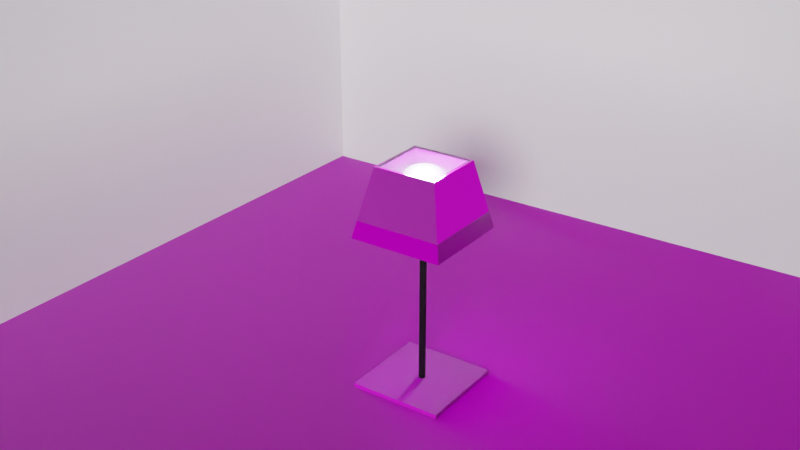 # Source: Lampe1.blend  (saved by Blender 3.4.6; exported with 4.5.12 LTS)
import bpy
from mathutils import Matrix  # noqa: F401  (used for matrix-valued properties, if any)

bpy.ops.wm.read_factory_settings(use_empty=True)
scene = bpy.context.scene
scene.name = 'Scene'

# ---- collections
col_global = bpy.data.collections.new('Global'); scene.collection.children.link(col_global)
col_lampe = bpy.data.collections.new('Lampe'); scene.collection.children.link(col_lampe)

# ---- images (referenced by path relative to the original .blend; pixels are not part of the script)
import os
ASSET_DIR = os.environ.get("B2B_ASSET_DIR", "")  # directory of the original .blend (textures are referenced by path, not embedded)
HERE = os.path.dirname(os.path.abspath(__file__))  # packed textures are extracted next to this script under _unpacked/

def load_image(name, relpath, width, height, colorspace="sRGB"):
    """Load a texture the original file referenced (path relative to the .blend, or extracted next to this script)."""
    p = next((c for c in (os.path.join(HERE, relpath), os.path.join(ASSET_DIR, relpath)) if relpath and os.path.exists(c)), "")
    if p:
        img = bpy.data.images.load(p, check_existing=True)
        img.name = name
    else:  # same state as the original file: an image datablock whose file is absent (Cycles renders it pink)
        img = bpy.data.images.new(name, width, height)
        img.source = "FILE"
        img.filepath = "//" + (relpath or name)
    img.colorspace_settings.name = colorspace
    return img
img_wood_table_worn_disp_4k_png_001 = load_image('wood_table_worn_disp_4k.png.001', 'wood_table_worn_disp_4k.png', 1024, 1024, 'Non-Color')
img_plywood_diff_4k_jpg_002 = load_image('plywood_diff_4k.jpg.002', 'plywood_diff_4k.jpg', 1024, 1024, 'sRGB')
img_plywood_rough_4k_jpg_001 = load_image('plywood_rough_4k.jpg.001', 'plywood_rough_4k.jpg', 1024, 1024, 'Non-Color')
img_plywood_nor_gl_4k_exr_001 = load_image('plywood_nor_gl_4k.exr.001', 'plywood_nor_gl_4k.exr', 1024, 1024, 'Non-Color')
img_wood_table_worn_disp_4k_png_002 = load_image('wood_table_worn_disp_4k.png.002', 'wood_table_worn_disp_4k.png', 1024, 1024, 'Non-Color')
img_wood_table_worn_diff_4k_jpg = load_image('wood_table_worn_diff_4k.jpg', 'wood_table_worn_diff_4k.jpg', 1024, 1024, 'sRGB')
img_wood_table_worn_rough_4k_exr = load_image('wood_table_worn_rough_4k.exr', 'wood_table_worn_rough_4k.exr', 1024, 1024, 'Non-Color')
img_wood_table_worn_nor_gl_4k_exr = load_image('wood_table_worn_nor_gl_4k.exr', 'wood_table_worn_nor_gl_4k.exr', 1024, 1024, 'Non-Color')

# ---- materials (node trees are filled in below, after node groups)
mat_material = bpy.data.materials.new('Material')
mat_material_007 = bpy.data.materials.new('Material.007')
mat_material_003 = bpy.data.materials.new('Material.003')
mat_material_004 = bpy.data.materials.new('Material.004')
mat_material_002 = bpy.data.materials.new('Material.002')
mat_material_005 = bpy.data.materials.new('Material.005')
mat_material_001 = bpy.data.materials.new('Material.001')

# ---- material node trees
mat_material.use_nodes = True; mat_material.node_tree.nodes.clear()
_N = mat_material.node_tree.nodes; _L = mat_material.node_tree.links
n0 = _N.new('ShaderNodeBsdfPrincipled'); n0.name = 'Principled BSDF'; n0.location = (10, 300)
n0.distribution = 'GGX'
n0.subsurface_method = 'RANDOM_WALK_SKIN'
n0.inputs[0].default_value = (1.0, 1.0, 1.0, 1.0)
n0.inputs[3].default_value = 1.45
n0.inputs[27].default_value = (0.0, 0.0, 0.0, 1.0)
n0.inputs[28].default_value = 1.0
n1 = _N.new('ShaderNodeOutputMaterial'); n1.name = 'Material Output'; n1.location = (300, 300)
_L.new(n0.outputs[0], n1.inputs[0])
n1.is_active_output = True
mat_material_007.use_nodes = True; mat_material_007.node_tree.nodes.clear()
_N = mat_material_007.node_tree.nodes; _L = mat_material_007.node_tree.links
n0 = _N.new('ShaderNodeBsdfPrincipled'); n0.name = 'Principled BSDF'; n0.location = (10, 300)
n0.distribution = 'GGX'
n0.subsurface_method = 'RANDOM_WALK_SKIN'
n0.inputs[0].default_value = (1.0, 1.0, 1.0, 1.0)
n0.inputs[3].default_value = 1.45
n0.inputs[27].default_value = (0.0, 0.0, 0.0, 1.0)
n0.inputs[28].default_value = 1.0
n1 = _N.new('ShaderNodeOutputMaterial'); n1.name = 'Material Output'; n1.location = (300, 300)
_L.new(n0.outputs[0], n1.inputs[0])
n1.is_active_output = True
mat_material_003.use_nodes = True; mat_material_003.node_tree.nodes.clear()
_N = mat_material_003.node_tree.nodes; _L = mat_material_003.node_tree.links
n0 = _N.new('ShaderNodeOutputMaterial'); n0.name = 'Material Output'; n0.location = (300, 300)
n1 = _N.new('ShaderNodeBsdfPrincipled'); n1.name = 'Principled BSDF'; n1.location = (10, 300)
n1.distribution = 'GGX'
n1.subsurface_method = 'BURLEY'
n1.inputs[3].default_value = 1.45
n1.inputs[27].default_value = (0.0, 0.0, 0.0, 1.0)
n1.inputs[28].default_value = 1.0
n2 = _N.new('ShaderNodeTexImage'); n2.name = 'Image Texture'; n2.location = (88, -870)
n2.label = 'Displacement'
n2.image = img_wood_table_worn_disp_4k_png_001
n3 = _N.new('ShaderNodeDisplacement'); n3.name = 'Displacement'; n3.location = (10, -260)
n3.inputs[2].default_value = 1.0
n4 = _N.new('ShaderNodeTexImage'); n4.name = 'Image Texture.001'; n4.location = (88, -30)
n4.label = 'Base Color'
n4.image = img_plywood_diff_4k_jpg_002
n5 = _N.new('ShaderNodeTexImage'); n5.name = 'Image Texture.002'; n5.location = (88, -310)
n5.label = 'Roughness'
n5.image = img_plywood_rough_4k_jpg_001
n6 = _N.new('ShaderNodeTexImage'); n6.name = 'Image Texture.003'; n6.location = (88, -590)
n6.label = 'Normal'
n6.image = img_plywood_nor_gl_4k_exr_001
n7 = _N.new('ShaderNodeNormalMap'); n7.name = 'Normal Map'; n7.location = (-240, -60)
n8 = _N.new('ShaderNodeMapping'); n8.name = 'Mapping'; n8.location = (230, -30)
n9 = _N.new('NodeReroute'); n9.name = 'Reroute'; n9.location = (38, -586)
n9.width = 16
n9.socket_idname = 'NodeSocketVector'
n10 = _N.new('ShaderNodeTexCoord'); n10.name = 'Texture Coordinate'; n10.location = (30, -30)
n11 = _N.new('NodeFrame'); n11.name = 'Frame'; n11.location = (-1270, 330)
n11.label = 'Mapping'
n11.width = 400
n12 = _N.new('NodeFrame'); n12.name = 'Frame.001'; n12.location = (-628, 530)
n12.label = 'Textures'
n12.width = 358
n2.parent = n12
n4.parent = n12
n5.parent = n12
n6.parent = n12
n8.parent = n11
n9.parent = n12
n10.parent = n11
_L.new(n1.outputs[0], n0.inputs[0])
_L.new(n2.outputs[0], n3.inputs[0])
_L.new(n3.outputs[0], n0.inputs[2])
_L.new(n4.outputs[0], n1.inputs[0])
_L.new(n5.outputs[0], n1.inputs[2])
_L.new(n6.outputs[0], n7.inputs[1])
_L.new(n7.outputs[0], n1.inputs[5])
_L.new(n9.outputs[0], n4.inputs[0])
_L.new(n9.outputs[0], n5.inputs[0])
_L.new(n9.outputs[0], n6.inputs[0])
_L.new(n9.outputs[0], n2.inputs[0])
_L.new(n8.outputs[0], n9.inputs[0])
_L.new(n10.outputs[2], n8.inputs[0])
n0.is_active_output = True
mat_material_004.use_nodes = True; mat_material_004.node_tree.nodes.clear()
_N = mat_material_004.node_tree.nodes; _L = mat_material_004.node_tree.links
n0 = _N.new('ShaderNodeOutputMaterial'); n0.name = 'Material Output'; n0.location = (300, 300)
n1 = _N.new('ShaderNodeBsdfPrincipled'); n1.name = 'Principled BSDF'; n1.location = (10, 300)
n1.distribution = 'GGX'
n1.subsurface_method = 'BURLEY'
n1.inputs[3].default_value = 1.45
n1.inputs[27].default_value = (0.0, 0.0, 0.0, 1.0)
n1.inputs[28].default_value = 1.0
n2 = _N.new('ShaderNodeTexImage'); n2.name = 'Image Texture'; n2.location = (88, -870)
n2.label = 'Displacement'
n2.image = img_wood_table_worn_disp_4k_png_002
n3 = _N.new('ShaderNodeDisplacement'); n3.name = 'Displacement'; n3.location = (10, -260)
n3.inputs[2].default_value = 1.0
n4 = _N.new('ShaderNodeTexImage'); n4.name = 'Image Texture.001'; n4.location = (88, -30)
n4.label = 'Base Color'
n4.image = img_wood_table_worn_diff_4k_jpg
n5 = _N.new('ShaderNodeTexImage'); n5.name = 'Image Texture.002'; n5.location = (88, -310)
n5.label = 'Roughness'
n5.image = img_wood_table_worn_rough_4k_exr
n6 = _N.new('ShaderNodeTexImage'); n6.name = 'Image Texture.003'; n6.location = (88, -590)
n6.label = 'Normal'
n6.image = img_wood_table_worn_nor_gl_4k_exr
n7 = _N.new('ShaderNodeNormalMap'); n7.name = 'Normal Map'; n7.location = (-240, -60)
n8 = _N.new('ShaderNodeMapping'); n8.name = 'Mapping'; n8.location = (230, -30)
n9 = _N.new('NodeReroute'); n9.name = 'Reroute'; n9.location = (38, -586)
n9.width = 16
n9.socket_idname = 'NodeSocketVector'
n10 = _N.new('ShaderNodeTexCoord'); n10.name = 'Texture Coordinate'; n10.location = (30, -30)
n11 = _N.new('NodeFrame'); n11.name = 'Frame'; n11.location = (-1270, 330)
n11.label = 'Mapping'
n11.width = 580
n12 = _N.new('NodeFrame'); n12.name = 'Frame.001'; n12.location = (-628, 530)
n12.label = 'Textures'
n12.width = 358
n2.parent = n12
n4.parent = n12
n5.parent = n12
n6.parent = n12
n8.parent = n11
n9.parent = n12
n10.parent = n11
_L.new(n1.outputs[0], n0.inputs[0])
_L.new(n2.outputs[0], n3.inputs[0])
_L.new(n3.outputs[0], n0.inputs[2])
_L.new(n4.outputs[0], n1.inputs[0])
_L.new(n5.outputs[0], n1.inputs[2])
_L.new(n6.outputs[0], n7.inputs[1])
_L.new(n7.outputs[0], n1.inputs[5])
_L.new(n9.outputs[0], n4.inputs[0])
_L.new(n9.outputs[0], n5.inputs[0])
_L.new(n9.outputs[0], n6.inputs[0])
_L.new(n9.outputs[0], n2.inputs[0])
_L.new(n8.outputs[0], n9.inputs[0])
_L.new(n10.outputs[2], n8.inputs[0])
n0.is_active_output = True
mat_material_002.use_nodes = True; mat_material_002.node_tree.nodes.clear()
_N = mat_material_002.node_tree.nodes; _L = mat_material_002.node_tree.links
n0 = _N.new('ShaderNodeOutputMaterial'); n0.name = 'Material Output'; n0.location = (300, 300)
n1 = _N.new('ShaderNodeBsdfPrincipled'); n1.name = 'Principled BSDF'; n1.location = (10, 300)
n1.distribution = 'GGX'
n1.subsurface_method = 'BURLEY'
n1.inputs[0].default_value = (0.0, 0.0, 0.0, 1.0)
n1.inputs[3].default_value = 1.45
n1.inputs[27].default_value = (0.0, 0.0, 0.0, 1.0)
n1.inputs[28].default_value = 1.0
_L.new(n1.outputs[0], n0.inputs[0])
n0.is_active_output = True
mat_material_005.use_nodes = True; mat_material_005.node_tree.nodes.clear()
_N = mat_material_005.node_tree.nodes; _L = mat_material_005.node_tree.links
n0 = _N.new('ShaderNodeOutputMaterial'); n0.name = 'Material Output'; n0.location = (460, 300)
n1 = _N.new('ShaderNodeValToRGB'); n1.name = 'ColorRamp'; n1.location = (-75, 165)
n1.color_ramp.color_mode = 'HSV'
while len(n1.color_ramp.elements) > 1: n1.color_ramp.elements.remove(n1.color_ramp.elements[-1])
n1.color_ramp.elements[0].position = 0.0; n1.color_ramp.elements[0].color = (0.5225, 0.5382, 1.0, 1.0)
_e = n1.color_ramp.elements.new(1.0); _e.color = (0.5225, 0.9007, 1.0, 1.0)
n2 = _N.new('ShaderNodeHueSaturation'); n2.name = 'Hue Saturation Value'; n2.location = (245, 189)
n2.inputs[1].default_value = 0.5
n3 = _N.new('ShaderNodeBsdfPrincipled'); n3.name = 'Principled BSDF'; n3.location = (475, 263)
n3.distribution = 'GGX'
n3.subsurface_method = 'BURLEY'
n3.inputs[2].default_value = 0.25
n3.inputs[3].default_value = 1.45
n3.inputs[18].default_value = 1.0
n3.inputs[19].default_value = 0.1875
n3.inputs[20].default_value = 0.25
n3.inputs[27].default_value = (0.0, 0.0, 0.0, 1.0)
n3.inputs[28].default_value = 1.0
_L.new(n3.outputs[0], n0.inputs[0])
_L.new(n1.outputs[0], n2.inputs[4])
_L.new(n2.outputs[0], n3.inputs[0])
n0.is_active_output = True
mat_material_001.use_nodes = True; mat_material_001.node_tree.nodes.clear()
_N = mat_material_001.node_tree.nodes; _L = mat_material_001.node_tree.links
n0 = _N.new('ShaderNodeOutputMaterial'); n0.name = 'Material Output'; n0.location = (460, 300)
n1 = _N.new('ShaderNodeValToRGB'); n1.name = 'ColorRamp'; n1.location = (-75, 165)
n1.color_ramp.color_mode = 'HSV'
while len(n1.color_ramp.elements) > 1: n1.color_ramp.elements.remove(n1.color_ramp.elements[-1])
n1.color_ramp.elements[0].position = 0.0; n1.color_ramp.elements[0].color = (0.5225, 0.5382, 1.0, 1.0)
_e = n1.color_ramp.elements.new(1.0); _e.color = (0.5225, 0.9007, 1.0, 1.0)
n2 = _N.new('ShaderNodeHueSaturation'); n2.name = 'Hue Saturation Value'; n2.location = (245, 189)
n2.inputs[1].default_value = 0.5
n3 = _N.new('ShaderNodeBsdfPrincipled'); n3.name = 'Principled BSDF'; n3.location = (475, 263)
n3.distribution = 'GGX'
n3.subsurface_method = 'BURLEY'
n3.inputs[2].default_value = 0.25
n3.inputs[3].default_value = 1.45
n3.inputs[18].default_value = 1.0
n3.inputs[19].default_value = 0.1875
n3.inputs[20].default_value = 0.25
n3.inputs[27].default_value = (0.0, 0.0, 0.0, 1.0)
n3.inputs[28].default_value = 1.0
_L.new(n3.outputs[0], n0.inputs[0])
_L.new(n1.outputs[0], n2.inputs[4])
_L.new(n2.outputs[0], n3.inputs[0])
n0.is_active_output = True

# ---- world
world_world = bpy.data.worlds.new('World'); scene.world = world_world
world_world.use_nodes = True; world_world.node_tree.nodes.clear()
_N = world_world.node_tree.nodes; _L = world_world.node_tree.links
n0 = _N.new('ShaderNodeOutputWorld'); n0.name = 'World Output'; n0.location = (300, 300)
n1 = _N.new('ShaderNodeBackground'); n1.name = 'Background'; n1.location = (10, 300)
n1.inputs[0].default_value = (0.05088, 0.05088, 0.05088, 1.0)
_L.new(n1.outputs[0], n0.inputs[0])
n0.is_active_output = True
world_world.color = (0.05088, 0.05088, 0.05088)
world_world.use_sun_shadow = False
world_world.sun_shadow_jitter_overblur = 0.0

# ---- cameras
cam_camera = bpy.data.cameras.new('Camera')
cam_camera.clip_end = 100.0
cam_camera.lens = 50.39
cam_camera.ortho_scale = 7.314

# ---- lights
light_light = bpy.data.lights.new('Light', 'SUN')
light_light.transmission_factor = 0.0
light_light.angle = 0.1993
light_light.energy = 2.0
light_light.shadow_soft_size = 0.1
light_light.shadow_cascade_max_distance = 1000.0
light_light_001 = bpy.data.lights.new('Light.001', 'POINT')
light_light_001.transmission_factor = 0.0
light_light_001.energy = 1000.0
light_light_001.shadow_soft_size = 0.3
light_light_001.shadow_maximum_resolution = 0.006
light_light_001.use_absolute_resolution = True
light_light_002 = bpy.data.lights.new('Light.002', 'POINT')
light_light_002.transmission_factor = 0.0
light_light_002.energy = 1000.0
light_light_002.shadow_soft_size = 0.2
light_light_002.shadow_maximum_resolution = 0.006
light_light_002.use_absolute_resolution = True

# ---- meshes
me_plane = bpy.data.meshes.new('Plane')
me_plane.from_pydata([(-1.0, -1.0, 0.0), (1.0, -1.0, 0.0), (-1.0, 1.0, 0.0), (1.0, 1.0, 0.0)], [], [(0, 1, 3, 2)])
_uv = me_plane.uv_layers.new(name='UVMap')
_uv.uv.foreach_set('vector', [0.0, 0.0, 1.0, 0.0, 1.0, 1.0, 0.0, 1.0])
me_plane.materials.append(mat_material)
me_plane.update()
me_plane_002 = bpy.data.meshes.new('Plane.002')
me_plane_002.from_pydata([(-1.0, -1.0, 0.0), (1.0, -1.0, 0.0), (-1.0, 1.0, 0.0), (1.0, 1.0, 0.0)], [], [(0, 1, 3, 2)])
_uv = me_plane_002.uv_layers.new(name='UVMap')
_uv.uv.foreach_set('vector', [0.0, 0.0, 1.0, 0.0, 1.0, 1.0, 0.0, 1.0])
me_plane_002.materials.append(mat_material_007)
me_plane_002.update()
me_plane_003 = bpy.data.meshes.new('Plane.003')
me_plane_003.from_pydata([(-1.0, -1.0, 0.0), (1.0, -1.0, 0.0), (-1.0, 1.0, 0.0), (1.0, 1.0, 0.0)], [], [(0, 1, 3, 2)])
_uv = me_plane_003.uv_layers.new(name='UVMap')
_uv.uv.foreach_set('vector', [0.0, 0.0, 1.0, 0.0, 1.0, 1.0, 0.0, 1.0])
me_plane_003.materials.append(mat_material_003)
me_plane_003.update()
me_cube = bpy.data.meshes.new('Cube')
me_cube.from_pydata([(-0.55, -0.55, -0.05), (-0.55, -0.55, 0.05), (-0.55, 0.55, -0.05), (-0.55, 0.55, 0.05), (0.55, -0.55, -0.05), (0.55, -0.55, 0.05), (0.55, 0.55, -0.05), (0.55, 0.55, 0.05)], [], [(0, 1, 3, 2), (2, 3, 7, 6), (6, 7, 5, 4), (4, 5, 1, 0), (2, 6, 4, 0), (7, 3, 1, 5)])
_uv = me_cube.uv_layers.new(name='UVMap')
_uv.uv.foreach_set('vector', [0.375, 0.0, 0.625, 0.0, 0.625, 0.25, 0.375, 0.25, 0.375, 0.25, 0.625, 0.25, 0.625, 0.5, 0.375, 0.5, 0.375, 0.5, 0.625, 0.5, 0.625, 0.75, 0.375, 0.75, 0.375, 0.75, 0.625, 0.75, 0.625, 1.0, 0.375, 1.0, 0.125, 0.5, 0.375, 0.5, 0.375, 0.75, 0.125, 0.75, 0.625, 0.5, 0.875, 0.5, 0.875, 0.75, 0.625, 0.75])
me_cube.materials.append(mat_material_004)
me_cube.use_remesh_preserve_volume = False
me_cube.use_remesh_preserve_attributes = False
me_cube.use_mirror_vertex_groups = False
me_cube.update()
me_cube_001 = bpy.data.meshes.new('Cube.001')
me_cube_001.from_pydata([(-0.55, -0.55, -0.4), (-0.35, -0.35, 0.4), (-0.4713, -0.4713, -0.38), (-0.55, 0.55, -0.4), (-0.4713, 0.4713, -0.38), (-0.35, 0.35, 0.4), (0.55, -0.55, -0.4), (0.4713, -0.4713, -0.38), (0.35, -0.35, 0.4), (0.55, 0.55, -0.4), (0.4713, 0.4713, -0.38), (0.35, 0.35, 0.4), (-0.5059, -0.5059, -0.2), (-0.5059, 0.5059, -0.2), (0.5059, 0.5059, -0.2), (0.5059, -0.5059, -0.2), (-0.3736, -0.3736, 0.4), (-0.3736, 0.3736, 0.4), (0.3736, 0.3736, 0.4), (0.3736, -0.3736, 0.4), (-0.33, -0.33, 0.38), (-0.33, 0.33, 0.38), (0.33, -0.33, 0.38), (0.33, 0.33, 0.38), (-0.35, -0.35, 0.38), (-0.35, 0.35, 0.38), (0.35, 0.35, 0.38), (0.35, -0.35, 0.38), (-0.33, -0.33, 0.2443), (-0.33, 0.33, 0.2443), (0.33, -0.33, 0.2443), (0.33, 0.33, 0.2443), (0.5, -0.5, -0.4), (-0.5, 0.5, -0.4), (0.5, 0.5, -0.4), (-0.5, -0.5, -0.4), (-0.5, -0.5, -0.38), (-0.5, 0.5, -0.38), (0.5, -0.5, -0.38), (0.5, 0.5, -0.38), (-0.3702, -0.3702, -0.2522), (-0.3702, 0.3702, -0.2522), (0.3702, -0.3702, -0.2522), (0.3702, 0.3702, -0.2522), (-0.4713, -0.4713, -0.2522), (-0.4713, 0.4713, -0.2522), (0.4713, -0.4713, -0.2522), (0.4713, 0.4713, -0.2522), (-0.3702, -0.3702, 0.1195), (-0.3702, 0.3702, 0.1195), (0.3702, -0.3702, 0.1195), (0.3702, 0.3702, 0.1195)], [], [(19, 16, 12, 15), (35, 0, 3, 9, 6, 32, 34, 33), (6, 0, 35, 32), (11, 5, 25, 26), (6, 15, 12, 0), (16, 17, 13, 12), (9, 14, 15, 6), (18, 19, 15, 14), (3, 13, 14, 9), (0, 12, 13, 3), (17, 18, 14, 13), (1, 5, 17, 16), (5, 11, 18, 17), (11, 8, 19, 18), (8, 1, 16, 19), (20, 22, 30, 28), (8, 11, 26, 27), (5, 1, 24, 25), (1, 8, 27, 24), (20, 21, 25, 24), (21, 23, 26, 25), (23, 22, 27, 26), (22, 20, 24, 27), (31, 29, 28, 30), (23, 21, 29, 31), (22, 23, 31, 30), (21, 20, 28, 29), (33, 37, 36, 35), (34, 39, 37, 33), (32, 38, 39, 34), (35, 36, 38, 32), (4, 10, 47, 45), (4, 2, 36, 37), (2, 7, 38, 36), (10, 4, 37, 39), (7, 10, 39, 38), (43, 42, 50, 51), (2, 4, 45, 44), (10, 7, 46, 47), (7, 2, 44, 46), (41, 40, 44, 45), (40, 42, 46, 44), (43, 41, 45, 47), (42, 43, 47, 46), (51, 50, 48, 49), (42, 40, 48, 50), (41, 43, 51, 49), (40, 41, 49, 48)])
me_cube_001.polygons.foreach_set('material_index', [1, 0, 0, 1, 0, 1, 0, 1, 0, 0, 1, 1, 1, 1, 1, 1, 1, 1, 1, 1, 1, 1, 1, 1, 1, 1, 1, 0, 0, 0, 0, 0, 0, 0, 0, 0, 0, 0, 0, 0, 0, 0, 0, 0, 0, 0, 0, 0])
_uv = me_cube_001.uv_layers.new(name='UVMap')
_uv.uv.foreach_set('vector', [0.7461, 0.4414, 0.9961, 0.4414, 0.9961, 0.6289, 0.7461, 0.6289, 0.2692, 0.2926, 0.2578, 0.2812, 0.5078, 0.2812, 0.5078, 0.5312, 0.2578, 0.5312, 0.2692, 0.5199, 0.4964, 0.5199, 0.4964, 0.2926, 0.2578, 0.5312, 0.2578, 0.2812, 0.2692, 0.2926, 0.2692, 0.5199, 0.5064, 0.4311, 0.5064, 0.2017, 0.5064, 0.2017, 0.5064, 0.4311, 0.2578, 0.5312, 0.2578, 0.5938, 0.007812, 0.5938, 0.007812, 0.5312, -0.003906, 0.4414, 0.2461, 0.4414, 0.2461, 0.6289, -0.003906, 0.6289, 0.5078, 0.5312, 0.5078, 0.5938, 0.2578, 0.5938, 0.2578, 0.5312, 0.4961, 0.4414, 0.7461, 0.4414, 0.7461, 0.6289, 0.4961, 0.6289, 0.7578, 0.5312, 0.7578, 0.5938, 0.5078, 0.5938, 0.5078, 0.5312, 1.008, 0.5312, 1.008, 0.5938, 0.7578, 0.5938, 0.7578, 0.5312, 0.2461, 0.4414, 0.4961, 0.4414, 0.4961, 0.6289, 0.2461, 0.6289, 0.7358, 0.2017, 0.5064, 0.2017, 0.4961, 0.1914, 0.7461, 0.1914, 0.5064, 0.2017, 0.5064, 0.4311, 0.4961, 0.4414, 0.4961, 0.1914, 0.5064, 0.4311, 0.7358, 0.4311, 0.7461, 0.4414, 0.4961, 0.4414, 0.7358, 0.4311, 0.7358, 0.2017, 0.7461, 0.1914, 0.7461, 0.4414, 0.7268, 0.2107, 0.7268, 0.4221, 0.7268, 0.4221, 0.7268, 0.2107, 0.7358, 0.4311, 0.5064, 0.4311, 0.5064, 0.4311, 0.7358, 0.4311, 0.5064, 0.2017, 0.7358, 0.2017, 0.7358, 0.2017, 0.5064, 0.2017, 0.7358, 0.2017, 0.7358, 0.4311, 0.7358, 0.4311, 0.7358, 0.2017, 0.7268, 0.2107, 0.5154, 0.2107, 0.5064, 0.2017, 0.7358, 0.2017, 0.5154, 0.2107, 0.5154, 0.4221, 0.5064, 0.4311, 0.5064, 0.2017, 0.5154, 0.4221, 0.7268, 0.4221, 0.7358, 0.4311, 0.5064, 0.4311, 0.7268, 0.4221, 0.7268, 0.2107, 0.7358, 0.2017, 0.7358, 0.4311, 0.5154, 0.4221, 0.5154, 0.2107, 0.7268, 0.2107, 0.7268, 0.4221, 0.5154, 0.4221, 0.5154, 0.2107, 0.5154, 0.2107, 0.5154, 0.4221, 0.7268, 0.4221, 0.5154, 0.4221, 0.5154, 0.4221, 0.7268, 0.4221, 0.5154, 0.2107, 0.7268, 0.2107, 0.7268, 0.2107, 0.5154, 0.2107, 0.3753, 0.25, 0.625, 0.25, 0.625, 0.0, 0.3753, 0.0, 0.3753, 0.5, 0.625, 0.5, 0.625, 0.25, 0.3753, 0.25, 0.3753, 0.75, 0.625, 0.75, 0.625, 0.5, 0.3753, 0.5, 0.3753, 1.0, 0.625, 1.0, 0.625, 0.75, 0.3753, 0.75, 0.8678, 0.5072, 0.6322, 0.5072, 0.6322, 0.5072, 0.8678, 0.5072, 0.8678, 0.5072, 0.8678, 0.7428, 0.875, 0.75, 0.875, 0.5, 0.8678, 0.7428, 0.6322, 0.7428, 0.625, 0.75, 0.875, 0.75, 0.6322, 0.5072, 0.8678, 0.5072, 0.875, 0.5, 0.625, 0.5, 0.6322, 0.7428, 0.6322, 0.5072, 0.625, 0.5, 0.625, 0.75, 0.6574, 0.5324, 0.6574, 0.7176, 0.6574, 0.7176, 0.6574, 0.5324, 0.8678, 0.7428, 0.8678, 0.5072, 0.8678, 0.5072, 0.8678, 0.7428, 0.6322, 0.5072, 0.6322, 0.7428, 0.6322, 0.7428, 0.6322, 0.5072, 0.6322, 0.7428, 0.8678, 0.7428, 0.8678, 0.7428, 0.6322, 0.7428, 0.8426, 0.5324, 0.8426, 0.7176, 0.8678, 0.7428, 0.8678, 0.5072, 0.8426, 0.7176, 0.6574, 0.7176, 0.6322, 0.7428, 0.8678, 0.7428, 0.6574, 0.5324, 0.8426, 0.5324, 0.8678, 0.5072, 0.6322, 0.5072, 0.6574, 0.7176, 0.6574, 0.5324, 0.6322, 0.5072, 0.6322, 0.7428, 0.6574, 0.5324, 0.6574, 0.7176, 0.8426, 0.7176, 0.8426, 0.5324, 0.6574, 0.7176, 0.8426, 0.7176, 0.8426, 0.7176, 0.6574, 0.7176, 0.8426, 0.5324, 0.6574, 0.5324, 0.6574, 0.5324, 0.8426, 0.5324, 0.8426, 0.7176, 0.8426, 0.5324, 0.8426, 0.5324, 0.8426, 0.7176])
me_cube_001.materials.append(mat_material_003)
me_cube_001.materials.append(mat_material_004)
me_cube_001.use_remesh_preserve_volume = False
me_cube_001.use_remesh_preserve_attributes = False
me_cube_001.use_mirror_vertex_groups = False
me_cube_001.update()
me_cylinder = bpy.data.meshes.new('Cylinder')
me_cylinder.from_pydata([(0.0, 1.0, -1.0), (0.0, 1.0, 1.0), (0.06279, 0.998, -1.0), (0.06279, 0.998, 1.0), (0.1253, 0.9921, -1.0), (0.1253, 0.9921, 1.0), (0.1874, 0.9823, -1.0), (0.1874, 0.9823, 1.0), (0.2487, 0.9686, -1.0), (0.2487, 0.9686, 1.0), (0.309, 0.9511, -1.0), (0.309, 0.9511, 1.0), (0.3681, 0.9298, -1.0), (0.3681, 0.9298, 1.0), (0.4258, 0.9048, -1.0), (0.4258, 0.9048, 1.0), (0.4818, 0.8763, -1.0), (0.4818, 0.8763, 1.0), (0.5358, 0.8443, -1.0), (0.5358, 0.8443, 1.0), (0.5878, 0.809, -1.0), (0.5878, 0.809, 1.0), (0.6374, 0.7705, -1.0), (0.6374, 0.7705, 1.0), (0.6845, 0.729, -1.0), (0.6845, 0.729, 1.0), (0.729, 0.6845, -1.0), (0.729, 0.6845, 1.0), (0.7705, 0.6374, -1.0), (0.7705, 0.6374, 1.0), (0.809, 0.5878, -1.0), (0.809, 0.5878, 1.0), (0.8443, 0.5358, -1.0), (0.8443, 0.5358, 1.0), (0.8763, 0.4818, -1.0), (0.8763, 0.4818, 1.0), (0.9048, 0.4258, -1.0), (0.9048, 0.4258, 1.0), (0.9298, 0.3681, -1.0), (0.9298, 0.3681, 1.0), (0.9511, 0.309, -1.0), (0.9511, 0.309, 1.0), (0.9686, 0.2487, -1.0), (0.9686, 0.2487, 1.0), (0.9823, 0.1874, -1.0), (0.9823, 0.1874, 1.0), (0.9921, 0.1253, -1.0), (0.9921, 0.1253, 1.0), (0.998, 0.06279, -1.0), (0.998, 0.06279, 1.0), (1.0, -4.013e-07, -1.0), (1.0, -4.013e-07, 1.0), (0.998, -0.06279, -1.0), (0.998, -0.06279, 1.0), (0.9921, -0.1253, -1.0), (0.9921, -0.1253, 1.0), (0.9823, -0.1874, -1.0), (0.9823, -0.1874, 1.0), (0.9686, -0.2487, -1.0), (0.9686, -0.2487, 1.0), (0.9511, -0.309, -1.0), (0.9511, -0.309, 1.0), (0.9298, -0.3681, -1.0), (0.9298, -0.3681, 1.0), (0.9048, -0.4258, -1.0), (0.9048, -0.4258, 1.0), (0.8763, -0.4818, -1.0), (0.8763, -0.4818, 1.0), (0.8443, -0.5358, -1.0), (0.8443, -0.5358, 1.0), (0.809, -0.5878, -1.0), (0.809, -0.5878, 1.0), (0.7705, -0.6374, -1.0), (0.7705, -0.6374, 1.0), (0.729, -0.6845, -1.0), (0.729, -0.6845, 1.0), (0.6845, -0.729, -1.0), (0.6845, -0.729, 1.0), (0.6374, -0.7705, -1.0), (0.6374, -0.7705, 1.0), (0.5878, -0.809, -1.0), (0.5878, -0.809, 1.0), (0.5358, -0.8443, -1.0), (0.5358, -0.8443, 1.0), (0.4818, -0.8763, -1.0), (0.4818, -0.8763, 1.0), (0.4258, -0.9048, -1.0), (0.4258, -0.9048, 1.0), (0.3681, -0.9298, -1.0), (0.3681, -0.9298, 1.0), (0.309, -0.9511, -1.0), (0.309, -0.9511, 1.0), (0.2487, -0.9686, -1.0), (0.2487, -0.9686, 1.0), (0.1874, -0.9823, -1.0), (0.1874, -0.9823, 1.0), (0.1253, -0.9921, -1.0), (0.1253, -0.9921, 1.0), (0.06279, -0.998, -1.0), (0.06279, -0.998, 1.0), (-1.041e-06, -1.0, -1.0), (-1.041e-06, -1.0, 1.0), (-0.06279, -0.998, -1.0), (-0.06279, -0.998, 1.0), (-0.1253, -0.9921, -1.0), (-0.1253, -0.9921, 1.0), (-0.1874, -0.9823, -1.0), (-0.1874, -0.9823, 1.0), (-0.2487, -0.9686, -1.0), (-0.2487, -0.9686, 1.0), (-0.309, -0.9511, -1.0), (-0.309, -0.9511, 1.0), (-0.3681, -0.9298, -1.0), (-0.3681, -0.9298, 1.0), (-0.4258, -0.9048, -1.0), (-0.4258, -0.9048, 1.0), (-0.4818, -0.8763, -1.0), (-0.4818, -0.8763, 1.0), (-0.5358, -0.8443, -1.0), (-0.5358, -0.8443, 1.0), (-0.5878, -0.809, -1.0), (-0.5878, -0.809, 1.0), (-0.6374, -0.7705, -1.0), (-0.6374, -0.7705, 1.0), (-0.6845, -0.729, -1.0), (-0.6845, -0.729, 1.0), (-0.729, -0.6845, -1.0), (-0.729, -0.6845, 1.0), (-0.7705, -0.6374, -1.0), (-0.7705, -0.6374, 1.0), (-0.809, -0.5878, -1.0), (-0.809, -0.5878, 1.0), (-0.8443, -0.5358, -1.0), (-0.8443, -0.5358, 1.0), (-0.8763, -0.4818, -1.0), (-0.8763, -0.4818, 1.0), (-0.9048, -0.4258, -1.0), (-0.9048, -0.4258, 1.0), (-0.9298, -0.3681, -1.0), (-0.9298, -0.3681, 1.0), (-0.9511, -0.309, -1.0), (-0.9511, -0.309, 1.0), (-0.9686, -0.2487, -1.0), (-0.9686, -0.2487, 1.0), (-0.9823, -0.1874, -1.0), (-0.9823, -0.1874, 1.0), (-0.9921, -0.1253, -1.0), (-0.9921, -0.1253, 1.0), (-0.998, -0.06279, -1.0), (-0.998, -0.06279, 1.0), (-1.0, 1.442e-06, -1.0), (-1.0, 1.442e-06, 1.0), (-0.998, 0.06279, -1.0), (-0.998, 0.06279, 1.0), (-0.9921, 0.1253, -1.0), (-0.9921, 0.1253, 1.0), (-0.9823, 0.1874, -1.0), (-0.9823, 0.1874, 1.0), (-0.9686, 0.2487, -1.0), (-0.9686, 0.2487, 1.0), (-0.9511, 0.309, -1.0), (-0.9511, 0.309, 1.0), (-0.9298, 0.3681, -1.0), (-0.9298, 0.3681, 1.0), (-0.9048, 0.4258, -1.0), (-0.9048, 0.4258, 1.0), (-0.8763, 0.4818, -1.0), (-0.8763, 0.4818, 1.0), (-0.8443, 0.5358, -1.0), (-0.8443, 0.5358, 1.0), (-0.809, 0.5878, -1.0), (-0.809, 0.5878, 1.0), (-0.7705, 0.6374, -1.0), (-0.7705, 0.6374, 1.0), (-0.729, 0.6845, -1.0), (-0.729, 0.6845, 1.0), (-0.6845, 0.729, -1.0), (-0.6845, 0.729, 1.0), (-0.6374, 0.7705, -1.0), (-0.6374, 0.7705, 1.0), (-0.5878, 0.809, -1.0), (-0.5878, 0.809, 1.0), (-0.5358, 0.8443, -1.0), (-0.5358, 0.8443, 1.0), (-0.4818, 0.8763, -1.0), (-0.4818, 0.8763, 1.0), (-0.4258, 0.9048, -1.0), (-0.4258, 0.9048, 1.0), (-0.3681, 0.9298, -1.0), (-0.3681, 0.9298, 1.0), (-0.309, 0.9511, -1.0), (-0.309, 0.9511, 1.0), (-0.2487, 0.9686, -1.0), (-0.2487, 0.9686, 1.0), (-0.1874, 0.9823, -1.0), (-0.1874, 0.9823, 1.0), (-0.1253, 0.9921, -1.0), (-0.1253, 0.9921, 1.0), (-0.06279, 0.998, -1.0), (-0.06279, 0.998, 1.0)], [], [(0, 1, 3, 2), (2, 3, 5, 4), (4, 5, 7, 6), (6, 7, 9, 8), (8, 9, 11, 10), (10, 11, 13, 12), (12, 13, 15, 14), (14, 15, 17, 16), (16, 17, 19, 18), (18, 19, 21, 20), (20, 21, 23, 22), (22, 23, 25, 24), (24, 25, 27, 26), (26, 27, 29, 28), (28, 29, 31, 30), (30, 31, 33, 32), (32, 33, 35, 34), (34, 35, 37, 36), (36, 37, 39, 38), (38, 39, 41, 40), (40, 41, 43, 42), (42, 43, 45, 44), (44, 45, 47, 46), (46, 47, 49, 48), (48, 49, 51, 50), (50, 51, 53, 52), (52, 53, 55, 54), (54, 55, 57, 56), (56, 57, 59, 58), (58, 59, 61, 60), (60, 61, 63, 62), (62, 63, 65, 64), (64, 65, 67, 66), (66, 67, 69, 68), (68, 69, 71, 70), (70, 71, 73, 72), (72, 73, 75, 74), (74, 75, 77, 76), (76, 77, 79, 78), (78, 79, 81, 80), (80, 81, 83, 82), (82, 83, 85, 84), (84, 85, 87, 86), (86, 87, 89, 88), (88, 89, 91, 90), (90, 91, 93, 92), (92, 93, 95, 94), (94, 95, 97, 96), (96, 97, 99, 98), (98, 99, 101, 100), (100, 101, 103, 102), (102, 103, 105, 104), (104, 105, 107, 106), (106, 107, 109, 108), (108, 109, 111, 110), (110, 111, 113, 112), (112, 113, 115, 114), (114, 115, 117, 116), (116, 117, 119, 118), (118, 119, 121, 120), (120, 121, 123, 122), (122, 123, 125, 124), (124, 125, 127, 126), (126, 127, 129, 128), (128, 129, 131, 130), (130, 131, 133, 132), (132, 133, 135, 134), (134, 135, 137, 136), (136, 137, 139, 138), (138, 139, 141, 140), (140, 141, 143, 142), (142, 143, 145, 144), (144, 145, 147, 146), (146, 147, 149, 148), (148, 149, 151, 150), (150, 151, 153, 152), (152, 153, 155, 154), (154, 155, 157, 156), (156, 157, 159, 158), (158, 159, 161, 160), (160, 161, 163, 162), (162, 163, 165, 164), (164, 165, 167, 166), (166, 167, 169, 168), (168, 169, 171, 170), (170, 171, 173, 172), (172, 173, 175, 174), (174, 175, 177, 176), (176, 177, 179, 178), (178, 179, 181, 180), (180, 181, 183, 182), (182, 183, 185, 184), (184, 185, 187, 186), (186, 187, 189, 188), (188, 189, 191, 190), (190, 191, 193, 192), (192, 193, 195, 194), (194, 195, 197, 196), (3, 1, 199, 197, 195, 193, 191, 189, 187, 185, 183, 181, 179, 177, 175, 173, 171, 169, 167, 165, 163, 161, 159, 157, 155, 153, 151, 149, 147, 145, 143, 141, 139, 137, 135, 133, 131, 129, 127, 125, 123, 121, 119, 117, 115, 113, 111, 109, 107, 105, 103, 101, 99, 97, 95, 93, 91, 89, 87, 85, 83, 81, 79, 77, 75, 73, 71, 69, 67, 65, 63, 61, 59, 57, 55, 53, 51, 49, 47, 45, 43, 41, 39, 37, 35, 33, 31, 29, 27, 25, 23, 21, 19, 17, 15, 13, 11, 9, 7, 5), (196, 197, 199, 198), (198, 199, 1, 0), (0, 2, 4, 6, 8, 10, 12, 14, 16, 18, 20, 22, 24, 26, 28, 30, 32, 34, 36, 38, 40, 42, 44, 46, 48, 50, 52, 54, 56, 58, 60, 62, 64, 66, 68, 70, 72, 74, 76, 78, 80, 82, 84, 86, 88, 90, 92, 94, 96, 98, 100, 102, 104, 106, 108, 110, 112, 114, 116, 118, 120, 122, 124, 126, 128, 130, 132, 134, 136, 138, 140, 142, 144, 146, 148, 150, 152, 154, 156, 158, 160, 162, 164, 166, 168, 170, 172, 174, 176, 178, 180, 182, 184, 186, 188, 190, 192, 194, 196, 198)])
_uv = me_cylinder.uv_layers.new(name='UVMap')
_uv.uv.foreach_set('vector', [1.0, 0.5, 1.0, 1.0, 0.99, 1.0, 0.99, 0.5, 0.99, 0.5, 0.99, 1.0, 0.98, 1.0, 0.98, 0.5, 0.98, 0.5, 0.98, 1.0, 0.97, 1.0, 0.97, 0.5, 0.97, 0.5, 0.97, 1.0, 0.96, 1.0, 0.96, 0.5, 0.96, 0.5, 0.96, 1.0, 0.95, 1.0, 0.95, 0.5, 0.95, 0.5, 0.95, 1.0, 0.94, 1.0, 0.94, 0.5, 0.94, 0.5, 0.94, 1.0, 0.93, 1.0, 0.93, 0.5, 0.93, 0.5, 0.93, 1.0, 0.92, 1.0, 0.92, 0.5, 0.92, 0.5, 0.92, 1.0, 0.91, 1.0, 0.91, 0.5, 0.91, 0.5, 0.91, 1.0, 0.9, 1.0, 0.9, 0.5, 0.9, 0.5, 0.9, 1.0, 0.89, 1.0, 0.89, 0.5, 0.89, 0.5, 0.89, 1.0, 0.88, 1.0, 0.88, 0.5, 0.88, 0.5, 0.88, 1.0, 0.87, 1.0, 0.87, 0.5, 0.87, 0.5, 0.87, 1.0, 0.86, 1.0, 0.86, 0.5, 0.86, 0.5, 0.86, 1.0, 0.85, 1.0, 0.85, 0.5, 0.85, 0.5, 0.85, 1.0, 0.84, 1.0, 0.84, 0.5, 0.84, 0.5, 0.84, 1.0, 0.83, 1.0, 0.83, 0.5, 0.83, 0.5, 0.83, 1.0, 0.82, 1.0, 0.82, 0.5, 0.82, 0.5, 0.82, 1.0, 0.81, 1.0, 0.81, 0.5, 0.81, 0.5, 0.81, 1.0, 0.8, 1.0, 0.8, 0.5, 0.8, 0.5, 0.8, 1.0, 0.79, 1.0, 0.79, 0.5, 0.79, 0.5, 0.79, 1.0, 0.78, 1.0, 0.78, 0.5, 0.78, 0.5, 0.78, 1.0, 0.77, 1.0, 0.77, 0.5, 0.77, 0.5, 0.77, 1.0, 0.76, 1.0, 0.76, 0.5, 0.76, 0.5, 0.76, 1.0, 0.75, 1.0, 0.75, 0.5, 0.75, 0.5, 0.75, 1.0, 0.74, 1.0, 0.74, 0.5, 0.74, 0.5, 0.74, 1.0, 0.73, 1.0, 0.73, 0.5, 0.73, 0.5, 0.73, 1.0, 0.72, 1.0, 0.72, 0.5, 0.72, 0.5, 0.72, 1.0, 0.71, 1.0, 0.71, 0.5, 0.71, 0.5, 0.71, 1.0, 0.7, 1.0, 0.7, 0.5, 0.7, 0.5, 0.7, 1.0, 0.69, 1.0, 0.69, 0.5, 0.69, 0.5, 0.69, 1.0, 0.68, 1.0, 0.68, 0.5, 0.68, 0.5, 0.68, 1.0, 0.67, 1.0, 0.67, 0.5, 0.67, 0.5, 0.67, 1.0, 0.66, 1.0, 0.66, 0.5, 0.66, 0.5, 0.66, 1.0, 0.65, 1.0, 0.65, 0.5, 0.65, 0.5, 0.65, 1.0, 0.64, 1.0, 0.64, 0.5, 0.64, 0.5, 0.64, 1.0, 0.63, 1.0, 0.63, 0.5, 0.63, 0.5, 0.63, 1.0, 0.62, 1.0, 0.62, 0.5, 0.62, 0.5, 0.62, 1.0, 0.61, 1.0, 0.61, 0.5, 0.61, 0.5, 0.61, 1.0, 0.6, 1.0, 0.6, 0.5, 0.6, 0.5, 0.6, 1.0, 0.59, 1.0, 0.59, 0.5, 0.59, 0.5, 0.59, 1.0, 0.58, 1.0, 0.58, 0.5, 0.58, 0.5, 0.58, 1.0, 0.57, 1.0, 0.57, 0.5, 0.57, 0.5, 0.57, 1.0, 0.56, 1.0, 0.56, 0.5, 0.56, 0.5, 0.56, 1.0, 0.55, 1.0, 0.55, 0.5, 0.55, 0.5, 0.55, 1.0, 0.54, 1.0, 0.54, 0.5, 0.54, 0.5, 0.54, 1.0, 0.53, 1.0, 0.53, 0.5, 0.53, 0.5, 0.53, 1.0, 0.52, 1.0, 0.52, 0.5, 0.52, 0.5, 0.52, 1.0, 0.51, 1.0, 0.51, 0.5, 0.51, 0.5, 0.51, 1.0, 0.5, 1.0, 0.5, 0.5, 0.5, 0.5, 0.5, 1.0, 0.49, 1.0, 0.49, 0.5, 0.49, 0.5, 0.49, 1.0, 0.48, 1.0, 0.48, 0.5, 0.48, 0.5, 0.48, 1.0, 0.47, 1.0, 0.47, 0.5, 0.47, 0.5, 0.47, 1.0, 0.46, 1.0, 0.46, 0.5, 0.46, 0.5, 0.46, 1.0, 0.45, 1.0, 0.45, 0.5, 0.45, 0.5, 0.45, 1.0, 0.44, 1.0, 0.44, 0.5, 0.44, 0.5, 0.44, 1.0, 0.43, 1.0, 0.43, 0.5, 0.43, 0.5, 0.43, 1.0, 0.42, 1.0, 0.42, 0.5, 0.42, 0.5, 0.42, 1.0, 0.41, 1.0, 0.41, 0.5, 0.41, 0.5, 0.41, 1.0, 0.4, 1.0, 0.4, 0.5, 0.4, 0.5, 0.4, 1.0, 0.39, 1.0, 0.39, 0.5, 0.39, 0.5, 0.39, 1.0, 0.38, 1.0, 0.38, 0.5, 0.38, 0.5, 0.38, 1.0, 0.37, 1.0, 0.37, 0.5, 0.37, 0.5, 0.37, 1.0, 0.36, 1.0, 0.36, 0.5, 0.36, 0.5, 0.36, 1.0, 0.35, 1.0, 0.35, 0.5, 0.35, 0.5, 0.35, 1.0, 0.34, 1.0, 0.34, 0.5, 0.34, 0.5, 0.34, 1.0, 0.33, 1.0, 0.33, 0.5, 0.33, 0.5, 0.33, 1.0, 0.32, 1.0, 0.32, 0.5, 0.32, 0.5, 0.32, 1.0, 0.31, 1.0, 0.31, 0.5, 0.31, 0.5, 0.31, 1.0, 0.3, 1.0, 0.3, 0.5, 0.3, 0.5, 0.3, 1.0, 0.29, 1.0, 0.29, 0.5, 0.29, 0.5, 0.29, 1.0, 0.28, 1.0, 0.28, 0.5, 0.28, 0.5, 0.28, 1.0, 0.27, 1.0, 0.27, 0.5, 0.27, 0.5, 0.27, 1.0, 0.26, 1.0, 0.26, 0.5, 0.26, 0.5, 0.26, 1.0, 0.25, 1.0, 0.25, 0.5, 0.25, 0.5, 0.25, 1.0, 0.24, 1.0, 0.24, 0.5, 0.24, 0.5, 0.24, 1.0, 0.23, 1.0, 0.23, 0.5, 0.23, 0.5, 0.23, 1.0, 0.22, 1.0, 0.22, 0.5, 0.22, 0.5, 0.22, 1.0, 0.21, 1.0, 0.21, 0.5, 0.21, 0.5, 0.21, 1.0, 0.2, 1.0, 0.2, 0.5, 0.2, 0.5, 0.2, 1.0, 0.19, 1.0, 0.19, 0.5, 0.19, 0.5, 0.19, 1.0, 0.18, 1.0, 0.18, 0.5, 0.18, 0.5, 0.18, 1.0, 0.17, 1.0, 0.17, 0.5, 0.17, 0.5, 0.17, 1.0, 0.16, 1.0, 0.16, 0.5, 0.16, 0.5, 0.16, 1.0, 0.15, 1.0, 0.15, 0.5, 0.15, 0.5, 0.15, 1.0, 0.14, 1.0, 0.14, 0.5, 0.14, 0.5, 0.14, 1.0, 0.13, 1.0, 0.13, 0.5, 0.13, 0.5, 0.13, 1.0, 0.12, 1.0, 0.12, 0.5, 0.12, 0.5, 0.12, 1.0, 0.11, 1.0, 0.11, 0.5, 0.11, 0.5, 0.11, 1.0, 0.1, 1.0, 0.1, 0.5, 0.1, 0.5, 0.1, 1.0, 0.09, 1.0, 0.09, 0.5, 0.09, 0.5, 0.09, 1.0, 0.08, 1.0, 0.08, 0.5, 0.08, 0.5, 0.08, 1.0, 0.07, 1.0, 0.07, 0.5, 0.07, 0.5, 0.07, 1.0, 0.06, 1.0, 0.06, 0.5, 0.06, 0.5, 0.06, 1.0, 0.05, 1.0, 0.05, 0.5, 0.05, 0.5, 0.05, 1.0, 0.04, 1.0, 0.04, 0.5, 0.04, 0.5, 0.04, 1.0, 0.03, 1.0, 0.03, 0.5, 0.03, 0.5, 0.03, 1.0, 0.02, 1.0, 0.02, 0.5, 0.2651, 0.4895, 0.25, 0.49, 0.2349, 0.4895, 0.2199, 0.4881, 0.205, 0.4857, 0.1903, 0.4825, 0.1758, 0.4783, 0.1617, 0.4731, 0.1478, 0.4672, 0.1344, 0.4603, 0.1214, 0.4526, 0.1089, 0.4442, 0.09702, 0.4349, 0.08571, 0.425, 0.07505, 0.4143, 0.06508, 0.403, 0.05584, 0.3911, 0.04736, 0.3786, 0.03969, 0.3656, 0.03284, 0.3522, 0.02685, 0.3384, 0.02175, 0.3242, 0.01754, 0.3097, 0.01425, 0.295, 0.01189, 0.2801, 0.01047, 0.2651, 0.01, 0.25, 0.01047, 0.2349, 0.01189, 0.2199, 0.01425, 0.205, 0.01754, 0.1903, 0.02175, 0.1758, 0.02685, 0.1617, 0.03284, 0.1478, 0.03969, 0.1344, 0.04736, 0.1214, 0.05584, 0.1089, 0.06508, 0.09702, 0.07505, 0.08571, 0.08571, 0.07505, 0.09702, 0.06508, 0.1089, 0.05584, 0.1214, 0.04736, 0.1344, 0.03969, 0.1478, 0.03284, 0.1616, 0.02685, 0.1758, 0.02175, 0.1903, 0.01754, 0.205, 0.01425, 0.2199, 0.01189, 0.2349, 0.01047, 0.25, 0.01, 0.2651, 0.01047, 0.2801, 0.01189, 0.295, 0.01425, 0.3097, 0.01754, 0.3242, 0.02175, 0.3383, 0.02685, 0.3522, 0.03284, 0.3656, 0.03969, 0.3786, 0.04736, 0.3911, 0.05584, 0.403, 0.06508, 0.4143, 0.07505, 0.425, 0.08571, 0.4349, 0.09702, 0.4442, 0.1089, 0.4526, 0.1214, 0.4603, 0.1344, 0.4672, 0.1478, 0.4731, 0.1616, 0.4783, 0.1758, 0.4825, 0.1903, 0.4857, 0.205, 0.4881, 0.2199, 0.4895, 0.2349, 0.49, 0.25, 0.4895, 0.2651, 0.4881, 0.2801, 0.4857, 0.295, 0.4825, 0.3097, 0.4783, 0.3242, 0.4731, 0.3383, 0.4672, 0.3522, 0.4603, 0.3656, 0.4526, 0.3786, 0.4442, 0.3911, 0.4349, 0.403, 0.425, 0.4143, 0.4143, 0.425, 0.403, 0.4349, 0.3911, 0.4442, 0.3786, 0.4526, 0.3656, 0.4603, 0.3522, 0.4672, 0.3383, 0.4731, 0.3242, 0.4783, 0.3097, 0.4825, 0.295, 0.4857, 0.2801, 0.4881, 0.02, 0.5, 0.02, 1.0, 0.01, 1.0, 0.01, 0.5, 0.01, 0.5, 0.01, 1.0, 6.706e-07, 1.0, 6.706e-07, 0.5, 0.75, 0.49, 0.7651, 0.4895, 0.7801, 0.4881, 0.795, 0.4857, 0.8097, 0.4825, 0.8242, 0.4783, 0.8383, 0.4731, 0.8522, 0.4672, 0.8656, 0.4603, 0.8786, 0.4526, 0.8911, 0.4442, 0.903, 0.4349, 0.9143, 0.425, 0.925, 0.4143, 0.9349, 0.403, 0.9442, 0.3911, 0.9526, 0.3786, 0.9603, 0.3656, 0.9672, 0.3522, 0.9731, 0.3383, 0.9783, 0.3242, 0.9825, 0.3097, 0.9857, 0.295, 0.9881, 0.2801, 0.9895, 0.2651, 0.99, 0.25, 0.9895, 0.2349, 0.9881, 0.2199, 0.9857, 0.205, 0.9825, 0.1903, 0.9783, 0.1758, 0.9731, 0.1616, 0.9672, 0.1478, 0.9603, 0.1344, 0.9526, 0.1214, 0.9442, 0.1089, 0.9349, 0.09702, 0.925, 0.08571, 0.9143, 0.07505, 0.903, 0.06508, 0.8911, 0.05584, 0.8786, 0.04736, 0.8656, 0.03969, 0.8522, 0.03284, 0.8383, 0.02685, 0.8242, 0.02175, 0.8097, 0.01754, 0.795, 0.01425, 0.7801, 0.01189, 0.7651, 0.01047, 0.75, 0.01, 0.7349, 0.01047, 0.7199, 0.01189, 0.705, 0.01425, 0.6903, 0.01754, 0.6758, 0.02175, 0.6616, 0.02685, 0.6478, 0.03284, 0.6344, 0.03969, 0.6214, 0.04736, 0.6089, 0.05584, 0.597, 0.06508, 0.5857, 0.07505, 0.575, 0.08571, 0.5651, 0.09702, 0.5558, 0.1089, 0.5474, 0.1214, 0.5397, 0.1344, 0.5328, 0.1478, 0.5269, 0.1617, 0.5217, 0.1758, 0.5175, 0.1903, 0.5143, 0.205, 0.5119, 0.2199, 0.5105, 0.2349, 0.51, 0.25, 0.5105, 0.2651, 0.5119, 0.2801, 0.5143, 0.295, 0.5175, 0.3097, 0.5217, 0.3242, 0.5269, 0.3384, 0.5328, 0.3522, 0.5397, 0.3656, 0.5474, 0.3786, 0.5558, 0.3911, 0.5651, 0.403, 0.575, 0.4143, 0.5857, 0.425, 0.597, 0.4349, 0.6089, 0.4442, 0.6214, 0.4526, 0.6344, 0.4603, 0.6478, 0.4672, 0.6617, 0.4731, 0.6758, 0.4783, 0.6903, 0.4825, 0.705, 0.4857, 0.7199, 0.4881, 0.7349, 0.4895])
me_cylinder.materials.append(mat_material_002)
me_cylinder.use_remesh_preserve_volume = False
me_cylinder.use_remesh_preserve_attributes = False
me_cylinder.use_mirror_vertex_groups = False
me_cylinder.update()
me_cube_005 = bpy.data.meshes.new('Cube.005')
me_cube_005.from_pydata([(-0.35, -0.35, -0.01), (-0.35, -0.35, 0.01), (-0.35, 0.35, -0.01), (-0.35, 0.35, 0.01), (0.35, -0.35, -0.01), (0.35, -0.35, 0.01), (0.35, 0.35, -0.01), (0.35, 0.35, 0.01)], [], [(0, 1, 3, 2), (2, 3, 7, 6), (6, 7, 5, 4), (4, 5, 1, 0), (2, 6, 4, 0), (7, 3, 1, 5)])
_uv = me_cube_005.uv_layers.new(name='UVMap')
_uv.uv.foreach_set('vector', [0.375, 0.0, 0.625, 0.0, 0.625, 0.25, 0.375, 0.25, 0.375, 0.25, 0.625, 0.25, 0.625, 0.5, 0.375, 0.5, 0.375, 0.5, 0.625, 0.5, 0.625, 0.75, 0.375, 0.75, 0.375, 0.75, 0.625, 0.75, 0.625, 1.0, 0.375, 1.0, 0.125, 0.5, 0.375, 0.5, 0.375, 0.75, 0.125, 0.75, 0.625, 0.5, 0.875, 0.5, 0.875, 0.75, 0.625, 0.75])
me_cube_005.materials.append(mat_material_005)
me_cube_005.use_remesh_preserve_volume = False
me_cube_005.use_remesh_preserve_attributes = False
me_cube_005.use_mirror_vertex_groups = False
me_cube_005.update()
me_cube_002 = bpy.data.meshes.new('Cube.002')
me_cube_002.from_pydata([(-0.35, -0.35, -0.01), (-0.35, -0.35, 0.01), (-0.35, 0.35, -0.01), (-0.35, 0.35, 0.01), (0.35, -0.35, -0.01), (0.35, -0.35, 0.01), (0.35, 0.35, -0.01), (0.35, 0.35, 0.01)], [], [(0, 1, 3, 2), (2, 3, 7, 6), (6, 7, 5, 4), (4, 5, 1, 0), (2, 6, 4, 0), (7, 3, 1, 5)])
_uv = me_cube_002.uv_layers.new(name='UVMap')
_uv.uv.foreach_set('vector', [0.375, 0.0, 0.625, 0.0, 0.625, 0.25, 0.375, 0.25, 0.375, 0.25, 0.625, 0.25, 0.625, 0.5, 0.375, 0.5, 0.375, 0.5, 0.625, 0.5, 0.625, 0.75, 0.375, 0.75, 0.375, 0.75, 0.625, 0.75, 0.625, 1.0, 0.375, 1.0, 0.125, 0.5, 0.375, 0.5, 0.375, 0.75, 0.125, 0.75, 0.625, 0.5, 0.875, 0.5, 0.875, 0.75, 0.625, 0.75])
me_cube_002.materials.append(mat_material_001)
me_cube_002.use_remesh_preserve_volume = False
me_cube_002.use_remesh_preserve_attributes = False
me_cube_002.use_mirror_vertex_groups = False
me_cube_002.update()

# ---- objects
ob_floor = bpy.data.objects.new('Floor', me_plane)
ob_floor_002 = bpy.data.objects.new('Floor.002', me_plane_002)
ob_floor_003 = bpy.data.objects.new('Floor.003', me_plane_003)
ob_light = bpy.data.objects.new('Light', light_light)
ob_camera = bpy.data.objects.new('Camera', cam_camera)
ob_cube = bpy.data.objects.new('Cube', me_cube)
ob_head = bpy.data.objects.new('Head', me_cube_001)
ob_cylinder = bpy.data.objects.new('Cylinder', me_cylinder)
ob_diffusor_bottom = bpy.data.objects.new('Diffusor_bottom', me_cube_005)
ob_light_top = bpy.data.objects.new('Light_top', light_light_001)
ob_diffusor_top = bpy.data.objects.new('Diffusor_top', me_cube_002)
ob_light_bottom = bpy.data.objects.new('Light_bottom', light_light_002)

# ---- transforms, parenting, visibility, modifiers, constraints
ob_floor.location = (0.0, -5.0, 5.0)
ob_floor.rotation_euler = (0.0, 1.571, 1.571)
ob_floor.scale = (5.0, 5.0, 8.125)
ob_floor_002.location = (-5.0, 0.0, 5.0)
ob_floor_002.rotation_euler = (0.0, 1.571, 0.0)
ob_floor_002.scale = (5.0, 5.0, 8.125)
ob_floor_003.location = (0.0, 0.0, 0.0)
ob_floor_003.scale = (5.0, 5.0, 8.125)
ob_light.location = (10.29, 6.285, 4.731)
ob_light.rotation_euler = (0.982, 0.958, 1.524)
ob_light.lock_rotations_4d = False
ob_light.empty_display_type = 'ARROWS'
ob_light.color = (0.0, 0.0, 0.0, 0.0)
ob_light.lineart.crease_threshold = 0.0
ob_camera.location = (9.0, 6.0, 7.0)
ob_camera.rotation_euler = (1.134, 0.0, 2.182)
ob_camera.scale = (1.0, 1.0, 1.0)
ob_camera.lock_rotations_4d = False
ob_camera.empty_display_type = 'ARROWS'
ob_camera.color = (0.0, 0.0, 0.0, 0.0)
ob_camera.display_type = 'WIRE'
ob_camera.lineart.crease_threshold = 0.0
ob_cube.location = (0.0, 0.0, 0.0)
ob_cube.lineart.crease_threshold = 0.0
ob_head.location = (0.0, 0.0, 2.259)
ob_head.lineart.crease_threshold = 0.0
ob_cylinder.location = (0.0, 0.0, 1.0)
ob_cylinder.scale = (0.04, 0.04, 1.0)
ob_cylinder.lineart.crease_threshold = 0.0
ob_diffusor_bottom.location = (-7.451e-09, -7.451e-09, 1.869)
ob_diffusor_bottom.scale = (1.429, 1.429, 1.0)
ob_diffusor_bottom.lineart.crease_threshold = 0.0
ob_light_top.location = (0.0, 0.0, 2.55)
ob_light_top.rotation_euler = (3.142, 0.0, 0.0)
ob_light_top.lock_rotations_4d = False
ob_light_top.empty_display_type = 'ARROWS'
ob_light_top.color = (0.0, 0.0, 0.0, 0.0)
ob_light_top.lineart.crease_threshold = 0.0
ob_diffusor_top.location = (-7.451e-09, -7.451e-09, 2.649)
ob_diffusor_top.lineart.crease_threshold = 0.0
ob_light_bottom.location = (0.0, 0.0, 2.3)
ob_light_bottom.lock_rotations_4d = False
ob_light_bottom.empty_display_type = 'ARROWS'
ob_light_bottom.color = (0.0, 0.0, 0.0, 0.0)
ob_light_bottom.lineart.crease_threshold = 0.0

# ---- collection membership
scene.collection.objects.link(ob_floor)
scene.collection.objects.link(ob_floor_002)
scene.collection.objects.link(ob_floor_003)
col_global.objects.link(ob_light)
col_global.objects.link(ob_camera)
col_lampe.objects.link(ob_cube)
col_lampe.objects.link(ob_head)
col_lampe.objects.link(ob_cylinder)
col_lampe.objects.link(ob_diffusor_bottom)
col_lampe.objects.link(ob_light_top)
col_lampe.objects.link(ob_diffusor_top)
col_lampe.objects.link(ob_light_bottom)

# ---- scene / render settings (as saved in the file)
scene.camera = ob_camera
scene.frame_start = 1; scene.frame_end = 250; scene.frame_set(1)
scene.render.engine = 'CYCLES'
scene.cycles.samples = 128
scene.cycles.sampling_pattern = 'TABULATED_SOBOL'
scene.cycles.use_adaptive_sampling = False
scene.cycles.use_light_tree = False
scene.cycles.diffuse_bounces = 12
scene.cycles.glossy_bounces = 12
scene.cycles.transparent_max_bounces = 12
scene.view_settings.view_transform = 'Filmic'
bpy.context.view_layer.update()
